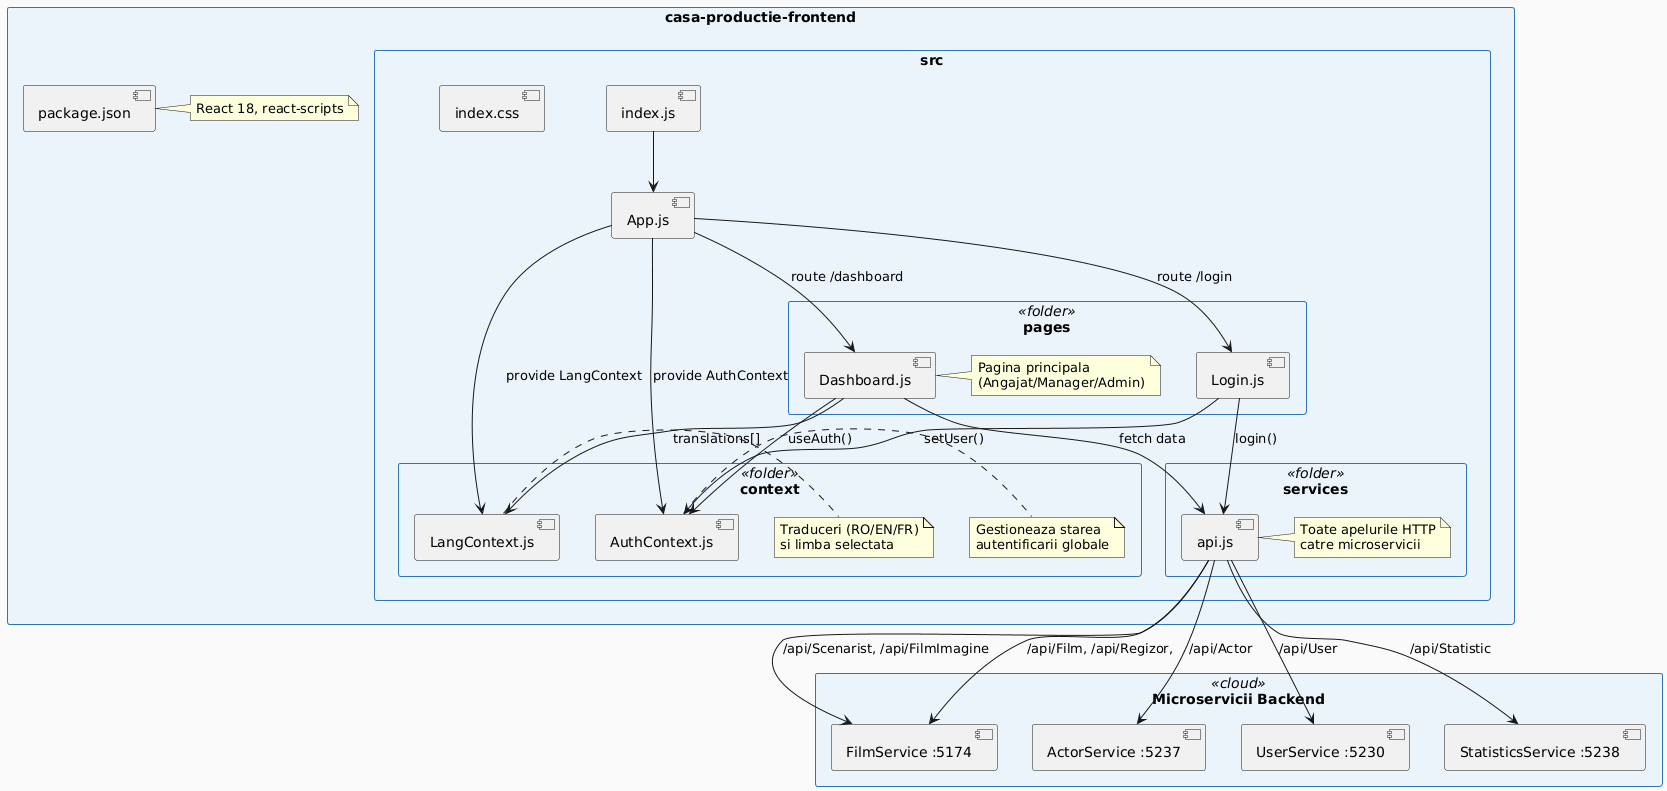

The diagram above was rendered by PlantUML. Its source (embedded in the PNG):
@startuml
skinparam packageStyle rectangle
skinparam backgroundColor #FAFAFA
skinparam package {
  BackgroundColor #EBF3FB
  BorderColor #2E75B6
  FontColor #1F3864
  FontStyle Bold
}

package "casa-productie-frontend" {

  package "src" {

    package "context" <<folder>> {
      [AuthContext.js] as AC
      [LangContext.js] as LC
      note right of AC
        Gestioneaza starea
        autentificarii globale
      end note
      note right of LC
        Traduceri (RO/EN/FR)
        si limba selectata
      end note
    }

    package "services" <<folder>> {
      [api.js] as API
      note right of API
        Toate apelurile HTTP
        catre microservicii
      end note
    }

    package "pages" <<folder>> {
      [Login.js] as LOGIN
      [Dashboard.js] as DASH
      note right of DASH
        Pagina principala
        (Angajat/Manager/Admin)
      end note
    }

    [App.js] as APP
    [index.js] as IDX
    [index.css] as CSS

    APP --> AC : provide AuthContext
    APP --> LC : provide LangContext
    APP --> LOGIN : route /login
    APP --> DASH : route /dashboard
    IDX --> APP
    DASH --> API : fetch data
    DASH --> AC : useAuth()
    DASH --> LC : translations[]
    LOGIN --> API : login()
    LOGIN --> AC : setUser()
  }

  [package.json] as PKG
  note right of PKG
    React 18, react-scripts
  end note
}

package "Microservicii Backend" <<cloud>> {
  [FilmService :5174] as FS
  [ActorService :5237] as AS
  [UserService :5230] as US
  [StatisticsService :5238] as SS
}

API --> FS : /api/Film, /api/Regizor,
API --> FS : /api/Scenarist, /api/FilmImagine
API --> AS : /api/Actor
API --> US : /api/User
API --> SS : /api/Statistic
@enduml